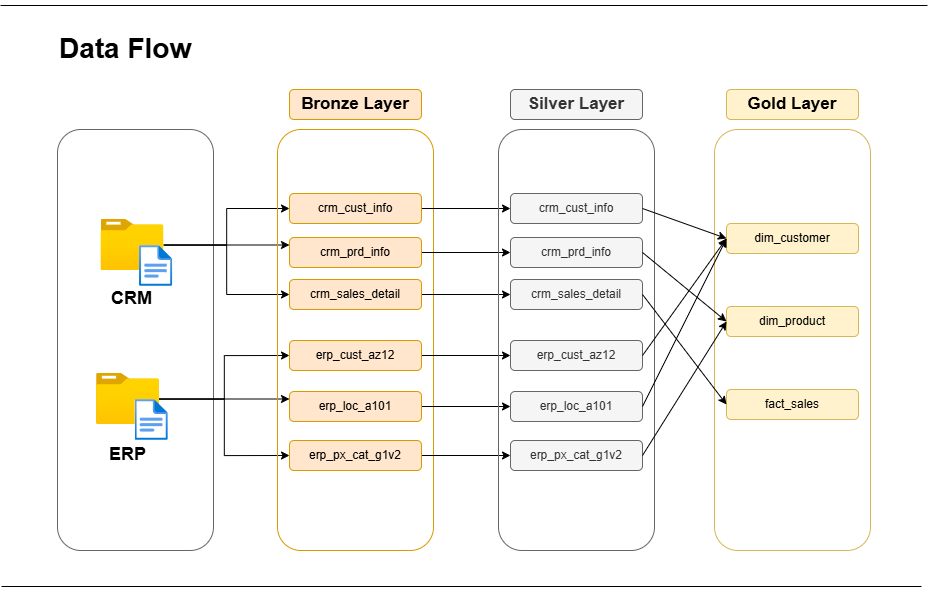

The diagram above was exported from draw.io. Its source (the exported page's mxGraphModel, read from the mxfile embedded in the PNG):
<mxGraphModel dx="1589" dy="1111" grid="0" gridSize="10" guides="1" tooltips="1" connect="1" arrows="1" fold="1" page="1" pageScale="1" pageWidth="1600" pageHeight="900" math="0" shadow="0">
  <root>
    <mxCell id="0" />
    <mxCell id="1" parent="0" />
    <mxCell id="uIRRdpOQT0r11tSkvKnU-1" value="" style="rounded=1;whiteSpace=wrap;html=1;fillColor=none;fontColor=#333333;strokeColor=#666666;" vertex="1" parent="1">
      <mxGeometry x="394" y="260" width="156" height="421" as="geometry" />
    </mxCell>
    <mxCell id="uIRRdpOQT0r11tSkvKnU-19" style="edgeStyle=orthogonalEdgeStyle;rounded=0;orthogonalLoop=1;jettySize=auto;html=1;entryX=0;entryY=0.5;entryDx=0;entryDy=0;" edge="1" parent="1" source="uIRRdpOQT0r11tSkvKnU-2" target="uIRRdpOQT0r11tSkvKnU-12">
      <mxGeometry relative="1" as="geometry" />
    </mxCell>
    <mxCell id="uIRRdpOQT0r11tSkvKnU-21" style="edgeStyle=orthogonalEdgeStyle;rounded=0;orthogonalLoop=1;jettySize=auto;html=1;entryX=0;entryY=0.5;entryDx=0;entryDy=0;" edge="1" parent="1" source="uIRRdpOQT0r11tSkvKnU-2" target="uIRRdpOQT0r11tSkvKnU-10">
      <mxGeometry relative="1" as="geometry" />
    </mxCell>
    <mxCell id="uIRRdpOQT0r11tSkvKnU-22" style="edgeStyle=orthogonalEdgeStyle;rounded=0;orthogonalLoop=1;jettySize=auto;html=1;entryX=0;entryY=0.25;entryDx=0;entryDy=0;" edge="1" parent="1" source="uIRRdpOQT0r11tSkvKnU-2" target="uIRRdpOQT0r11tSkvKnU-13">
      <mxGeometry relative="1" as="geometry" />
    </mxCell>
    <mxCell id="uIRRdpOQT0r11tSkvKnU-2" value="" style="image;aspect=fixed;html=1;points=[];align=center;fontSize=12;image=img/lib/azure2/general/Folder_Blank.svg;" vertex="1" parent="1">
      <mxGeometry x="437.5" y="350" width="62.84" height="51" as="geometry" />
    </mxCell>
    <mxCell id="uIRRdpOQT0r11tSkvKnU-4" value="" style="image;aspect=fixed;html=1;points=[];align=center;fontSize=12;image=img/lib/azure2/general/File.svg;" vertex="1" parent="1">
      <mxGeometry x="476" y="376" width="33.28" height="41" as="geometry" />
    </mxCell>
    <mxCell id="uIRRdpOQT0r11tSkvKnU-23" style="edgeStyle=orthogonalEdgeStyle;rounded=0;orthogonalLoop=1;jettySize=auto;html=1;entryX=0;entryY=0.5;entryDx=0;entryDy=0;" edge="1" parent="1" source="uIRRdpOQT0r11tSkvKnU-5" target="uIRRdpOQT0r11tSkvKnU-17">
      <mxGeometry relative="1" as="geometry" />
    </mxCell>
    <mxCell id="uIRRdpOQT0r11tSkvKnU-24" style="edgeStyle=orthogonalEdgeStyle;rounded=0;orthogonalLoop=1;jettySize=auto;html=1;entryX=0;entryY=0.25;entryDx=0;entryDy=0;" edge="1" parent="1" source="uIRRdpOQT0r11tSkvKnU-5" target="uIRRdpOQT0r11tSkvKnU-18">
      <mxGeometry relative="1" as="geometry" />
    </mxCell>
    <mxCell id="uIRRdpOQT0r11tSkvKnU-25" style="edgeStyle=orthogonalEdgeStyle;rounded=0;orthogonalLoop=1;jettySize=auto;html=1;entryX=0;entryY=0.5;entryDx=0;entryDy=0;" edge="1" parent="1" source="uIRRdpOQT0r11tSkvKnU-5" target="uIRRdpOQT0r11tSkvKnU-16">
      <mxGeometry relative="1" as="geometry" />
    </mxCell>
    <mxCell id="uIRRdpOQT0r11tSkvKnU-5" value="" style="image;aspect=fixed;html=1;points=[];align=center;fontSize=12;image=img/lib/azure2/general/Folder_Blank.svg;" vertex="1" parent="1">
      <mxGeometry x="433.03" y="504" width="62.84" height="51" as="geometry" />
    </mxCell>
    <mxCell id="uIRRdpOQT0r11tSkvKnU-6" value="" style="image;aspect=fixed;html=1;points=[];align=center;fontSize=12;image=img/lib/azure2/general/File.svg;" vertex="1" parent="1">
      <mxGeometry x="471.53" y="530" width="33.28" height="41" as="geometry" />
    </mxCell>
    <mxCell id="uIRRdpOQT0r11tSkvKnU-7" value="&lt;b&gt;&lt;font style=&quot;font-size: 18px;&quot;&gt;CRM&lt;/font&gt;&lt;/b&gt;" style="rounded=0;whiteSpace=wrap;html=1;fillColor=none;strokeColor=none;" vertex="1" parent="1">
      <mxGeometry x="435.42" y="410" width="67" height="38" as="geometry" />
    </mxCell>
    <mxCell id="uIRRdpOQT0r11tSkvKnU-8" value="&lt;b&gt;&lt;font style=&quot;font-size: 18px;&quot;&gt;ERP&lt;/font&gt;&lt;/b&gt;" style="rounded=0;whiteSpace=wrap;html=1;fillColor=none;strokeColor=none;" vertex="1" parent="1">
      <mxGeometry x="430.95000000000005" y="566" width="67" height="38" as="geometry" />
    </mxCell>
    <mxCell id="uIRRdpOQT0r11tSkvKnU-9" value="" style="rounded=1;whiteSpace=wrap;html=1;fillColor=none;strokeColor=#d79b00;" vertex="1" parent="1">
      <mxGeometry x="614" y="260" width="156" height="421" as="geometry" />
    </mxCell>
    <mxCell id="uIRRdpOQT0r11tSkvKnU-36" style="edgeStyle=orthogonalEdgeStyle;rounded=0;orthogonalLoop=1;jettySize=auto;html=1;" edge="1" parent="1" source="uIRRdpOQT0r11tSkvKnU-10" target="uIRRdpOQT0r11tSkvKnU-27">
      <mxGeometry relative="1" as="geometry" />
    </mxCell>
    <mxCell id="uIRRdpOQT0r11tSkvKnU-10" value="crm_sales_detail" style="rounded=1;whiteSpace=wrap;html=1;fillColor=#ffe6cc;strokeColor=#d79b00;" vertex="1" parent="1">
      <mxGeometry x="626" y="410" width="132" height="30" as="geometry" />
    </mxCell>
    <mxCell id="uIRRdpOQT0r11tSkvKnU-34" style="edgeStyle=orthogonalEdgeStyle;rounded=0;orthogonalLoop=1;jettySize=auto;html=1;entryX=0;entryY=0.5;entryDx=0;entryDy=0;" edge="1" parent="1" source="uIRRdpOQT0r11tSkvKnU-12" target="uIRRdpOQT0r11tSkvKnU-28">
      <mxGeometry relative="1" as="geometry" />
    </mxCell>
    <mxCell id="uIRRdpOQT0r11tSkvKnU-12" value="crm_cust_info" style="rounded=1;whiteSpace=wrap;html=1;fillColor=#ffe6cc;strokeColor=#d79b00;" vertex="1" parent="1">
      <mxGeometry x="626" y="324" width="132" height="30" as="geometry" />
    </mxCell>
    <mxCell id="uIRRdpOQT0r11tSkvKnU-35" style="edgeStyle=orthogonalEdgeStyle;rounded=0;orthogonalLoop=1;jettySize=auto;html=1;" edge="1" parent="1" source="uIRRdpOQT0r11tSkvKnU-13" target="uIRRdpOQT0r11tSkvKnU-29">
      <mxGeometry relative="1" as="geometry" />
    </mxCell>
    <mxCell id="uIRRdpOQT0r11tSkvKnU-13" value="crm_prd_info" style="rounded=1;whiteSpace=wrap;html=1;fillColor=#ffe6cc;strokeColor=#d79b00;" vertex="1" parent="1">
      <mxGeometry x="626" y="368" width="132" height="30" as="geometry" />
    </mxCell>
    <mxCell id="uIRRdpOQT0r11tSkvKnU-15" value="&lt;b&gt;&lt;font style=&quot;font-size: 17px;&quot;&gt;Bronze Layer&lt;/font&gt;&lt;/b&gt;" style="rounded=1;whiteSpace=wrap;html=1;fillColor=#ffe6cc;strokeColor=#d79b00;" vertex="1" parent="1">
      <mxGeometry x="626" y="220" width="132" height="30" as="geometry" />
    </mxCell>
    <mxCell id="uIRRdpOQT0r11tSkvKnU-39" style="edgeStyle=orthogonalEdgeStyle;rounded=0;orthogonalLoop=1;jettySize=auto;html=1;entryX=0;entryY=0.5;entryDx=0;entryDy=0;" edge="1" parent="1" source="uIRRdpOQT0r11tSkvKnU-16" target="uIRRdpOQT0r11tSkvKnU-31">
      <mxGeometry relative="1" as="geometry" />
    </mxCell>
    <mxCell id="uIRRdpOQT0r11tSkvKnU-16" value="erp_px_cat_g1v2" style="rounded=1;whiteSpace=wrap;html=1;fillColor=#ffe6cc;strokeColor=#d79b00;" vertex="1" parent="1">
      <mxGeometry x="626" y="571" width="132" height="30" as="geometry" />
    </mxCell>
    <mxCell id="uIRRdpOQT0r11tSkvKnU-37" style="edgeStyle=orthogonalEdgeStyle;rounded=0;orthogonalLoop=1;jettySize=auto;html=1;" edge="1" parent="1" source="uIRRdpOQT0r11tSkvKnU-17" target="uIRRdpOQT0r11tSkvKnU-32">
      <mxGeometry relative="1" as="geometry" />
    </mxCell>
    <mxCell id="uIRRdpOQT0r11tSkvKnU-17" value="erp_cust_az12" style="rounded=1;whiteSpace=wrap;html=1;fillColor=#ffe6cc;strokeColor=#d79b00;" vertex="1" parent="1">
      <mxGeometry x="626" y="471" width="132" height="30" as="geometry" />
    </mxCell>
    <mxCell id="uIRRdpOQT0r11tSkvKnU-38" style="edgeStyle=orthogonalEdgeStyle;rounded=0;orthogonalLoop=1;jettySize=auto;html=1;" edge="1" parent="1" source="uIRRdpOQT0r11tSkvKnU-18" target="uIRRdpOQT0r11tSkvKnU-33">
      <mxGeometry relative="1" as="geometry" />
    </mxCell>
    <mxCell id="uIRRdpOQT0r11tSkvKnU-18" value="erp_loc_a101" style="rounded=1;whiteSpace=wrap;html=1;fillColor=#ffe6cc;strokeColor=#d79b00;" vertex="1" parent="1">
      <mxGeometry x="626" y="522" width="132" height="30" as="geometry" />
    </mxCell>
    <mxCell id="uIRRdpOQT0r11tSkvKnU-26" value="" style="rounded=1;whiteSpace=wrap;html=1;fillColor=none;strokeColor=#666666;fontColor=#333333;" vertex="1" parent="1">
      <mxGeometry x="835" y="260" width="156" height="421" as="geometry" />
    </mxCell>
    <mxCell id="uIRRdpOQT0r11tSkvKnU-27" value="crm_sales_detail" style="rounded=1;whiteSpace=wrap;html=1;fillColor=#f5f5f5;strokeColor=#666666;fontColor=#333333;" vertex="1" parent="1">
      <mxGeometry x="847" y="410" width="132" height="30" as="geometry" />
    </mxCell>
    <mxCell id="uIRRdpOQT0r11tSkvKnU-28" value="crm_cust_info" style="rounded=1;whiteSpace=wrap;html=1;fillColor=#f5f5f5;strokeColor=#666666;fontColor=#333333;" vertex="1" parent="1">
      <mxGeometry x="847" y="324" width="132" height="30" as="geometry" />
    </mxCell>
    <mxCell id="uIRRdpOQT0r11tSkvKnU-29" value="crm_prd_info" style="rounded=1;whiteSpace=wrap;html=1;fillColor=#f5f5f5;strokeColor=#666666;fontColor=#333333;" vertex="1" parent="1">
      <mxGeometry x="847" y="368" width="132" height="30" as="geometry" />
    </mxCell>
    <mxCell id="uIRRdpOQT0r11tSkvKnU-30" value="&lt;b&gt;&lt;font style=&quot;font-size: 17px;&quot;&gt;Silver Layer&lt;/font&gt;&lt;/b&gt;" style="rounded=1;whiteSpace=wrap;html=1;fillColor=#f5f5f5;strokeColor=#666666;fontColor=#333333;" vertex="1" parent="1">
      <mxGeometry x="847" y="220" width="132" height="30" as="geometry" />
    </mxCell>
    <mxCell id="uIRRdpOQT0r11tSkvKnU-31" value="erp_px_cat_g1v2" style="rounded=1;whiteSpace=wrap;html=1;fillColor=#f5f5f5;strokeColor=#666666;fontColor=#333333;" vertex="1" parent="1">
      <mxGeometry x="847" y="571" width="132" height="30" as="geometry" />
    </mxCell>
    <mxCell id="uIRRdpOQT0r11tSkvKnU-32" value="erp_cust_az12" style="rounded=1;whiteSpace=wrap;html=1;fillColor=#f5f5f5;strokeColor=#666666;fontColor=#333333;" vertex="1" parent="1">
      <mxGeometry x="847" y="471" width="132" height="30" as="geometry" />
    </mxCell>
    <mxCell id="uIRRdpOQT0r11tSkvKnU-33" value="erp_loc_a101" style="rounded=1;whiteSpace=wrap;html=1;fillColor=#f5f5f5;strokeColor=#666666;fontColor=#333333;" vertex="1" parent="1">
      <mxGeometry x="847" y="522" width="132" height="30" as="geometry" />
    </mxCell>
    <mxCell id="uIRRdpOQT0r11tSkvKnU-40" value="" style="rounded=1;whiteSpace=wrap;html=1;fillColor=none;strokeColor=#d6b656;" vertex="1" parent="1">
      <mxGeometry x="1051" y="260" width="156" height="421" as="geometry" />
    </mxCell>
    <mxCell id="uIRRdpOQT0r11tSkvKnU-41" value="fact_sales" style="rounded=1;whiteSpace=wrap;html=1;fillColor=#fff2cc;strokeColor=#d6b656;" vertex="1" parent="1">
      <mxGeometry x="1063" y="520" width="132" height="30" as="geometry" />
    </mxCell>
    <mxCell id="uIRRdpOQT0r11tSkvKnU-42" value="dim_customer" style="rounded=1;whiteSpace=wrap;html=1;fillColor=#fff2cc;strokeColor=#d6b656;" vertex="1" parent="1">
      <mxGeometry x="1063" y="354" width="132" height="30" as="geometry" />
    </mxCell>
    <mxCell id="uIRRdpOQT0r11tSkvKnU-43" value="dim_product" style="rounded=1;whiteSpace=wrap;html=1;fillColor=#fff2cc;strokeColor=#d6b656;" vertex="1" parent="1">
      <mxGeometry x="1063" y="437" width="132" height="30" as="geometry" />
    </mxCell>
    <mxCell id="uIRRdpOQT0r11tSkvKnU-44" value="&lt;b&gt;&lt;font style=&quot;font-size: 17px;&quot;&gt;Gold Layer&lt;/font&gt;&lt;/b&gt;" style="rounded=1;whiteSpace=wrap;html=1;fillColor=#fff2cc;strokeColor=#d6b656;" vertex="1" parent="1">
      <mxGeometry x="1063" y="220" width="132" height="30" as="geometry" />
    </mxCell>
    <mxCell id="uIRRdpOQT0r11tSkvKnU-53" value="" style="endArrow=classic;html=1;rounded=0;entryX=0;entryY=0.5;entryDx=0;entryDy=0;exitX=1;exitY=0.5;exitDx=0;exitDy=0;" edge="1" parent="1" source="uIRRdpOQT0r11tSkvKnU-28" target="uIRRdpOQT0r11tSkvKnU-42">
      <mxGeometry width="50" height="50" relative="1" as="geometry">
        <mxPoint x="866" y="487" as="sourcePoint" />
        <mxPoint x="916" y="437" as="targetPoint" />
      </mxGeometry>
    </mxCell>
    <mxCell id="uIRRdpOQT0r11tSkvKnU-54" value="" style="endArrow=classic;html=1;rounded=0;entryX=0;entryY=0.5;entryDx=0;entryDy=0;exitX=1;exitY=0.5;exitDx=0;exitDy=0;" edge="1" parent="1" source="uIRRdpOQT0r11tSkvKnU-29" target="uIRRdpOQT0r11tSkvKnU-43">
      <mxGeometry width="50" height="50" relative="1" as="geometry">
        <mxPoint x="973" y="349" as="sourcePoint" />
        <mxPoint x="1028" y="462" as="targetPoint" />
      </mxGeometry>
    </mxCell>
    <mxCell id="uIRRdpOQT0r11tSkvKnU-55" value="" style="endArrow=classic;html=1;rounded=0;entryX=0;entryY=0.5;entryDx=0;entryDy=0;exitX=1;exitY=0.5;exitDx=0;exitDy=0;" edge="1" parent="1" source="uIRRdpOQT0r11tSkvKnU-27" target="uIRRdpOQT0r11tSkvKnU-41">
      <mxGeometry width="50" height="50" relative="1" as="geometry">
        <mxPoint x="973" y="393" as="sourcePoint" />
        <mxPoint x="1028" y="462" as="targetPoint" />
      </mxGeometry>
    </mxCell>
    <mxCell id="uIRRdpOQT0r11tSkvKnU-56" value="" style="endArrow=classic;html=1;rounded=0;entryX=0;entryY=0.5;entryDx=0;entryDy=0;exitX=1;exitY=0.5;exitDx=0;exitDy=0;" edge="1" parent="1" source="uIRRdpOQT0r11tSkvKnU-32" target="uIRRdpOQT0r11tSkvKnU-42">
      <mxGeometry width="50" height="50" relative="1" as="geometry">
        <mxPoint x="973" y="435" as="sourcePoint" />
        <mxPoint x="1028" y="545" as="targetPoint" />
      </mxGeometry>
    </mxCell>
    <mxCell id="uIRRdpOQT0r11tSkvKnU-57" value="" style="endArrow=classic;html=1;rounded=0;entryX=0;entryY=0.5;entryDx=0;entryDy=0;exitX=1;exitY=0.5;exitDx=0;exitDy=0;" edge="1" parent="1" source="uIRRdpOQT0r11tSkvKnU-33" target="uIRRdpOQT0r11tSkvKnU-42">
      <mxGeometry width="50" height="50" relative="1" as="geometry">
        <mxPoint x="983" y="445" as="sourcePoint" />
        <mxPoint x="1038" y="555" as="targetPoint" />
      </mxGeometry>
    </mxCell>
    <mxCell id="uIRRdpOQT0r11tSkvKnU-58" value="" style="endArrow=classic;html=1;rounded=0;entryX=0;entryY=0.5;entryDx=0;entryDy=0;exitX=1;exitY=0.5;exitDx=0;exitDy=0;" edge="1" parent="1" source="uIRRdpOQT0r11tSkvKnU-31" target="uIRRdpOQT0r11tSkvKnU-43">
      <mxGeometry width="50" height="50" relative="1" as="geometry">
        <mxPoint x="993" y="455" as="sourcePoint" />
        <mxPoint x="1048" y="565" as="targetPoint" />
      </mxGeometry>
    </mxCell>
    <mxCell id="uIRRdpOQT0r11tSkvKnU-59" value="" style="line;strokeWidth=1;html=1;perimeter=backbonePerimeter;points=[];outlineConnect=0;" vertex="1" parent="1">
      <mxGeometry x="338" y="712" width="920" height="10" as="geometry" />
    </mxCell>
    <mxCell id="uIRRdpOQT0r11tSkvKnU-60" value="" style="line;strokeWidth=1;html=1;perimeter=backbonePerimeter;points=[];outlineConnect=0;" vertex="1" parent="1">
      <mxGeometry x="337" y="131" width="927" height="10" as="geometry" />
    </mxCell>
    <mxCell id="uIRRdpOQT0r11tSkvKnU-61" value="&lt;font style=&quot;font-size: 28px;&quot;&gt;&lt;b&gt;Data Flow&lt;/b&gt;&lt;/font&gt;" style="rounded=0;whiteSpace=wrap;html=1;align=left;fillColor=none;strokeColor=none;" vertex="1" parent="1">
      <mxGeometry x="394" y="149" width="189" height="60" as="geometry" />
    </mxCell>
  </root>
</mxGraphModel>